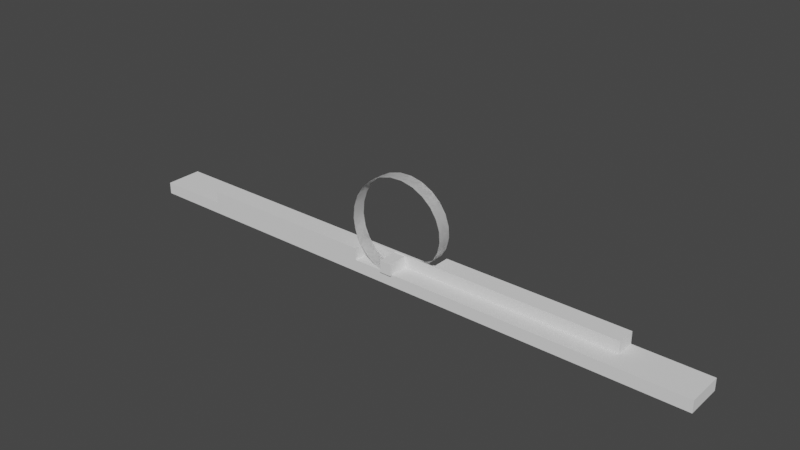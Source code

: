 # Source: p15.blend  (saved by Blender 3.0.42; exported with 4.5.12 LTS)
import bpy
from mathutils import Matrix  # noqa: F401  (used for matrix-valued properties, if any)

bpy.ops.wm.read_factory_settings(use_empty=True)
scene = bpy.context.scene
scene.name = 'Scene'

# ---- collections
col_collection = bpy.data.collections.new('Collection'); scene.collection.children.link(col_collection)

# ---- world
world_world = bpy.data.worlds.new('World'); scene.world = world_world
world_world.use_nodes = True; world_world.node_tree.nodes.clear()
_N = world_world.node_tree.nodes; _L = world_world.node_tree.links
n0 = _N.new('ShaderNodeOutputWorld'); n0.name = 'World Output'; n0.location = (300, 300)
n1 = _N.new('ShaderNodeBackground'); n1.name = 'Background'; n1.location = (10, 300)
n1.inputs[0].default_value = (0.05088, 0.05088, 0.05088, 1.0)
_L.new(n1.outputs[0], n0.inputs[0])
n0.is_active_output = True
world_world.color = (0.05088, 0.05088, 0.05088)
world_world.use_sun_shadow = False
world_world.sun_shadow_jitter_overblur = 0.0

# ---- meshes
me_cube_001 = bpy.data.meshes.new('Cube.001')
me_cube_001.from_pydata([(-1.0, -1.0, -1.0), (-1.0, -1.0, 1.0), (-1.673, -3.0, -1.0), (-1.0, 1.0, -1.0), (-1.673, -3.0, 1.0), (-1.673, -1.0, -1.0), (-1.0, 1.0, 1.0), (-1.673, -1.0, 1.0), (-1.0, -0.9587, 1.0), (-1.0, -0.9941, 1.0), (-1.0, -0.9587, -1.0), (-0.994, -0.994, 1.0), (-1.673, -1.041, 1.0), (-1.673, -1.041, -1.0), (-1.673, -1.0, -1.0), (-1.673, -1.0, 1.0), (-3.335, -0.9587, 1.0), (-3.335, -0.9587, -1.0), (-3.335, -1.0, -1.0), (-3.335, -1.0, 1.0), (-3.335, -1.0, -1.0), (-3.335, -1.0, 1.0), (-3.335, -3.0, 1.0), (-3.335, -3.0, -1.0), (0.6626, 1.0, 1.0), (0.6626, 1.0, -1.0), (0.6626, -0.9587, -1.0), (0.6626, -1.0, -1.0), (0.6626, -0.9587, 1.0), (0.6626, -1.0, 1.0), (0.6626, -1.041, 1.0), (0.6626, -1.041, -1.0)], [], [(6, 3, 10, 8), (3, 6, 24, 25), (10, 3, 25, 26), (27, 0, 10, 26), (6, 8, 28, 24), (9, 1, 11), (8, 9, 11, 1, 29, 28), (16, 8, 10, 17), (12, 13, 31, 30), (31, 13, 14, 18, 17, 10, 0, 27), (1, 9, 8, 16, 19, 15, 12, 30, 29), (14, 5, 20, 18), (21, 7, 15, 19), (15, 7, 4, 2, 5, 14, 13, 12), (23, 2, 4, 22), (5, 2, 23, 20), (4, 7, 21, 22), (17, 18, 20, 23, 22, 21, 19, 16), (27, 26, 25, 24, 28, 29, 30, 31)])
_uv = me_cube_001.uv_layers.new(name='UVMap')
_uv.uv.foreach_set('vector', [0.625, 0.25, 0.375, 0.25, 0.375, 0.005159, 0.625, 0.005159, 0.375, 0.25, 0.625, 0.25, 0.625, 0.4578, 0.375, 0.4578, 0.125, 0.7448, 0.125, 0.5, 0.3328, 0.5, 0.3328, 0.7448, 0.3328, 0.75, 0.125, 0.75, 0.125, 0.7448, 0.3328, 0.7448, 0.875, 0.5, 0.875, 0.7448, 0.6672, 0.7448, 0.6672, 0.5, 0.875, 0.7493, 0.875, 0.75, 0.8742, 0.7492, 0.875, 0.7448, 0.875, 0.7493, 0.8742, 0.7492, 0.875, 0.75, 0.6672, 0.75, 0.6672, 0.7448, 0.625, 0.268, 0.625, 0.393, 0.375, 0.393, 0.375, 0.268, 0.625, 0.893, 0.375, 0.893, 0.375, 0.768, 0.625, 0.768, 0.357, 0.75, 0.232, 0.75, 0.232, 0.625, 0.143, 0.625, 0.143, 0.5, 0.268, 0.5, 0.268, 0.625, 0.357, 0.625, 0.732, 0.625, 0.732, 0.607, 0.732, 0.5, 0.857, 0.5, 0.857, 0.625, 0.768, 0.625, 0.768, 0.75, 0.643, 0.75, 0.643, 0.625, 0.375, 0.5, 0.375, 0.5, 0.375, 0.2922, 0.375, 0.2922, 0.625, 0.2922, 0.625, 0.5, 0.625, 0.5, 0.625, 0.2922, 0.625, 0.5, 0.625, 0.5, 0.625, 0.75, 0.375, 0.75, 0.375, 0.5, 0.375, 0.5, 0.375, 0.5052, 0.625, 0.5052, 0.375, 0.9578, 0.375, 0.75, 0.625, 0.75, 0.625, 0.9578, 0.375, 0.5, 0.375, 0.75, 0.1672, 0.75, 0.1672, 0.5, 0.625, 0.75, 0.625, 0.5, 0.8328, 0.5, 0.8328, 0.75, 0.4723, 0.5998, 0.4723, 0.6009, 0.4723, 0.6009, 0.4723, 0.6516, 0.4169, 0.6516, 0.4169, 0.6009, 0.4169, 0.6009, 0.4169, 0.5998, 0.4723, 0.1491, 0.4723, 0.1502, 0.4723, 0.1999, 0.4169, 0.1999, 0.4169, 0.1502, 0.4169, 0.1491, 0.4169, 0.1481, 0.4723, 0.1481])
me_cube_001.use_remesh_fix_poles = True
me_cube_001.use_remesh_preserve_attributes = False
me_cube_001.update()
me_spiral = bpy.data.meshes.new('Spiral')
me_spiral.from_pydata([(10.0, 0.0, 0.0), (9.659, 2.588, 0.3478), (8.66, 5.0, 0.6957), (7.071, 7.071, 1.043), (5.0, 8.66, 1.391), (2.588, 9.659, 1.739), (2.833e-15, 10.0, 2.087), (-2.588, 9.659, 2.435), (-5.0, 8.66, 2.783), (-7.071, 7.071, 3.13), (-8.66, 5.0, 3.478), (-9.659, 2.588, 3.826), (-10.0, -3.216e-15, 4.174), (-9.659, -2.588, 4.522), (-8.66, -5.0, 4.87), (-7.071, -7.071, 5.217), (-5.0, -8.66, 5.565), (-2.588, -9.659, 5.913), (-1.837e-15, -10.0, 6.261), (2.588, -9.659, 6.609), (5.0, -8.66, 6.957), (7.071, -7.071, 7.304), (8.66, -5.0, 7.652), (9.659, -2.588, 8.0), (10.0, -2.021e-14, 8.348), (9.659, 2.588, 8.696), (10.0, 0.0, 5.0), (9.659, 2.588, 5.348), (8.66, 5.0, 5.696), (7.071, 7.071, 6.043), (5.0, 8.66, 6.391), (2.588, 9.659, 6.739), (2.833e-15, 10.0, 7.087), (-2.588, 9.659, 7.435), (-5.0, 8.66, 7.783), (-7.071, 7.071, 8.13), (-8.66, 5.0, 8.478), (-9.659, 2.588, 8.826), (-10.0, -3.216e-15, 9.174), (-9.659, -2.588, 9.522), (-8.66, -5.0, 9.87), (-7.071, -7.071, 10.22), (-5.0, -8.66, 10.57), (-2.588, -9.659, 10.91), (-1.837e-15, -10.0, 11.26), (2.588, -9.659, 11.61), (5.0, -8.66, 11.96), (7.071, -7.071, 12.3), (8.66, -5.0, 12.65), (9.659, -2.588, 13.0), (10.0, -2.021e-14, 13.35), (9.659, 2.588, 13.7)], [], [(0, 1, 27, 26), (1, 2, 28, 27), (2, 3, 29, 28), (3, 4, 30, 29), (4, 5, 31, 30), (5, 6, 32, 31), (6, 7, 33, 32), (7, 8, 34, 33), (8, 9, 35, 34), (9, 10, 36, 35), (10, 11, 37, 36), (11, 12, 38, 37), (12, 13, 39, 38), (13, 14, 40, 39), (14, 15, 41, 40), (15, 16, 42, 41), (16, 17, 43, 42), (17, 18, 44, 43), (18, 19, 45, 44), (19, 20, 46, 45), (20, 21, 47, 46), (21, 22, 48, 47), (22, 23, 49, 48), (23, 24, 50, 49), (24, 25, 51, 50)])
me_spiral.polygons.foreach_set('use_smooth', [True] * 25)
_uv = me_spiral.uv_layers.new(name='UVMap')
_uv.uv.foreach_set('vector', [0.0, 0.0, 0.0, 0.3478, 0.0, 0.3478, 0.0, 0.0, 0.0, 0.3478, 0.0, 0.6957, 0.0, 0.6957, 0.0, 0.3478, 0.0, 0.6957, 0.0, 1.043, 0.0, 1.043, 0.0, 0.6957, 0.0, 1.043, 0.0, 1.391, 0.0, 1.391, 0.0, 1.043, 0.0, 1.391, 0.0, 1.739, 0.0, 1.739, 0.0, 1.391, 0.0, 1.739, 0.0, 2.087, 0.0, 2.087, 0.0, 1.739, 0.0, 2.087, 0.0, 2.435, 0.0, 2.435, 0.0, 2.087, 0.0, 2.435, 0.0, 2.783, 0.0, 2.783, 0.0, 2.435, 0.0, 2.783, 0.0, 3.13, 0.0, 3.13, 0.0, 2.783, 0.0, 3.13, 0.0, 3.478, 0.0, 3.478, 0.0, 3.13, 0.0, 3.478, 0.0, 3.826, 0.0, 3.826, 0.0, 3.478, 0.0, 3.826, 0.0, 4.174, 0.0, 4.174, 0.0, 3.826, 0.0, 4.174, 0.0, 4.522, 0.0, 4.522, 0.0, 4.174, 0.0, 4.522, 0.0, 4.87, 0.0, 4.87, 0.0, 4.522, 0.0, 4.87, 0.0, 5.217, 0.0, 5.217, 0.0, 4.87, 0.0, 5.217, 0.0, 5.565, 0.0, 5.565, 0.0, 5.217, 0.0, 5.565, 0.0, 5.913, 0.0, 5.913, 0.0, 5.565, 0.0, 5.913, 0.0, 6.261, 0.0, 6.261, 0.0, 5.913, 0.0, 6.261, 0.0, 6.609, 0.0, 6.609, 0.0, 6.261, 0.0, 6.609, 0.0, 6.957, 0.0, 6.957, 0.0, 6.609, 0.0, 6.957, 0.0, 7.304, 0.0, 7.304, 0.0, 6.957, 0.0, 7.304, 0.0, 7.652, 0.0, 7.652, 0.0, 7.304, 0.0, 7.652, 0.0, 8.0, 0.0, 8.0, 0.0, 7.652, 0.0, 8.0, 0.0, 8.348, 0.0, 8.348, 0.0, 8.0, 0.0, 8.348, 0.0, 8.696, 0.0, 8.696, 0.0, 8.348])
me_spiral.use_remesh_fix_poles = True
me_spiral.use_remesh_preserve_attributes = False
me_spiral.update()
me_spiral_001 = bpy.data.meshes.new('Spiral.001')
me_spiral_001.from_pydata([(10.0, 0.0, 0.0), (9.659, 2.588, 0.3478), (8.66, 5.0, 0.6957), (7.071, 7.071, 1.043), (5.0, 8.66, 1.391), (2.588, 9.659, 1.739), (2.833e-15, 10.0, 2.087), (-2.588, 9.659, 2.435), (-5.0, 8.66, 2.783), (-7.071, 7.071, 3.13), (-8.66, 5.0, 3.478), (-9.659, 2.588, 3.826), (-10.0, -3.216e-15, 4.174), (-9.659, -2.588, 4.522), (-8.66, -5.0, 4.87), (-7.071, -7.071, 5.217), (-5.0, -8.66, 5.565), (-2.588, -9.659, 5.913), (-1.837e-15, -10.0, 6.261), (2.588, -9.659, 6.609), (5.0, -8.66, 6.957), (7.071, -7.071, 7.304), (8.66, -5.0, 7.652), (9.659, -2.588, 8.0), (10.0, -2.021e-14, 8.348), (9.659, 2.588, 8.696), (10.0, 0.0, 5.0), (9.659, 2.588, 5.348), (8.66, 5.0, 5.696), (7.071, 7.071, 6.043), (5.0, 8.66, 6.391), (2.588, 9.659, 6.739), (2.833e-15, 10.0, 7.087), (-2.588, 9.659, 7.435), (-5.0, 8.66, 7.783), (-7.071, 7.071, 8.13), (-8.66, 5.0, 8.478), (-9.659, 2.588, 8.826), (-10.0, -3.216e-15, 9.174), (-9.659, -2.588, 9.522), (-8.66, -5.0, 9.87), (-7.071, -7.071, 10.22), (-5.0, -8.66, 10.57), (-2.588, -9.659, 10.91), (-1.837e-15, -10.0, 11.26), (2.588, -9.659, 11.61), (5.0, -8.66, 11.96), (7.071, -7.071, 12.3), (8.66, -5.0, 12.65), (9.659, -2.588, 13.0), (10.0, -2.021e-14, 13.35), (9.659, 2.588, 13.7)], [], [(0, 26, 27, 1), (1, 27, 28, 2), (2, 28, 29, 3), (3, 29, 30, 4), (4, 30, 31, 5), (5, 31, 32, 6), (6, 32, 33, 7), (7, 33, 34, 8), (8, 34, 35, 9), (9, 35, 36, 10), (10, 36, 37, 11), (11, 37, 38, 12), (12, 38, 39, 13), (13, 39, 40, 14), (14, 40, 41, 15), (15, 41, 42, 16), (16, 42, 43, 17), (17, 43, 44, 18), (18, 44, 45, 19), (19, 45, 46, 20), (20, 46, 47, 21), (21, 47, 48, 22), (22, 48, 49, 23), (23, 49, 50, 24), (24, 50, 51, 25)])
me_spiral_001.polygons.foreach_set('use_smooth', [True] * 25)
_uv = me_spiral_001.uv_layers.new(name='UVMap')
_uv.uv.foreach_set('vector', [0.0, 0.0, 0.0, 0.0, 0.0, 0.3478, 0.0, 0.3478, 0.0, 0.3478, 0.0, 0.3478, 0.0, 0.6957, 0.0, 0.6957, 0.0, 0.6957, 0.0, 0.6957, 0.0, 1.043, 0.0, 1.043, 0.0, 1.043, 0.0, 1.043, 0.0, 1.391, 0.0, 1.391, 0.0, 1.391, 0.0, 1.391, 0.0, 1.739, 0.0, 1.739, 0.0, 1.739, 0.0, 1.739, 0.0, 2.087, 0.0, 2.087, 0.0, 2.087, 0.0, 2.087, 0.0, 2.435, 0.0, 2.435, 0.0, 2.435, 0.0, 2.435, 0.0, 2.783, 0.0, 2.783, 0.0, 2.783, 0.0, 2.783, 0.0, 3.13, 0.0, 3.13, 0.0, 3.13, 0.0, 3.13, 0.0, 3.478, 0.0, 3.478, 0.0, 3.478, 0.0, 3.478, 0.0, 3.826, 0.0, 3.826, 0.0, 3.826, 0.0, 3.826, 0.0, 4.174, 0.0, 4.174, 0.0, 4.174, 0.0, 4.174, 0.0, 4.522, 0.0, 4.522, 0.0, 4.522, 0.0, 4.522, 0.0, 4.87, 0.0, 4.87, 0.0, 4.87, 0.0, 4.87, 0.0, 5.217, 0.0, 5.217, 0.0, 5.217, 0.0, 5.217, 0.0, 5.565, 0.0, 5.565, 0.0, 5.565, 0.0, 5.565, 0.0, 5.913, 0.0, 5.913, 0.0, 5.913, 0.0, 5.913, 0.0, 6.261, 0.0, 6.261, 0.0, 6.261, 0.0, 6.261, 0.0, 6.609, 0.0, 6.609, 0.0, 6.609, 0.0, 6.609, 0.0, 6.957, 0.0, 6.957, 0.0, 6.957, 0.0, 6.957, 0.0, 7.304, 0.0, 7.304, 0.0, 7.304, 0.0, 7.304, 0.0, 7.652, 0.0, 7.652, 0.0, 7.652, 0.0, 7.652, 0.0, 8.0, 0.0, 8.0, 0.0, 8.0, 0.0, 8.0, 0.0, 8.348, 0.0, 8.348, 0.0, 8.348, 0.0, 8.348, 0.0, 8.696, 0.0, 8.696])
me_spiral_001.use_remesh_fix_poles = True
me_spiral_001.use_remesh_preserve_attributes = False
me_spiral_001.update()
me_cube_005 = bpy.data.meshes.new('Cube.005')
me_cube_005.from_pydata([(-1.0, -1.0, -1.0), (-1.0, -1.0, 1.0), (-1.0, 1.0, -1.0), (-1.0, 1.0, 1.0), (1.0, -1.0, -1.0), (1.0, -1.0, 1.0), (1.0, 1.0, -1.0), (1.0, 1.0, 1.0)], [], [(0, 1, 3, 2), (2, 3, 7, 6), (6, 7, 5, 4), (4, 5, 1, 0), (2, 6, 4, 0), (7, 3, 1, 5)])
_uv = me_cube_005.uv_layers.new(name='UVMap')
_uv.uv.foreach_set('vector', [0.375, 0.0, 0.625, 0.0, 0.625, 0.25, 0.375, 0.25, 0.375, 0.25, 0.625, 0.25, 0.625, 0.5, 0.375, 0.5, 0.375, 0.5, 0.625, 0.5, 0.625, 0.75, 0.375, 0.75, 0.375, 0.75, 0.625, 0.75, 0.625, 1.0, 0.375, 1.0, 0.125, 0.5, 0.375, 0.5, 0.375, 0.75, 0.125, 0.75, 0.625, 0.5, 0.875, 0.5, 0.875, 0.75, 0.625, 0.75])
me_cube_005.use_remesh_fix_poles = True
me_cube_005.use_remesh_preserve_attributes = False
me_cube_005.update()
me_cube = bpy.data.meshes.new('Cube')
me_cube.from_pydata([(-1.0, -1.0, -1.0), (-1.0, -1.0, 1.0), (-1.0, 1.0, -1.0), (-1.0, 1.0, 1.0), (1.0, -1.0, -1.0), (1.0, -1.0, 1.0), (1.0, 1.0, -1.0), (1.0, 1.0, 1.0)], [], [(0, 1, 3, 2), (2, 3, 7, 6), (6, 7, 5, 4), (4, 5, 1, 0), (2, 6, 4, 0), (7, 3, 1, 5)])
_uv = me_cube.uv_layers.new(name='UVMap')
_uv.uv.foreach_set('vector', [0.375, 0.0, 0.625, 0.0, 0.625, 0.25, 0.375, 0.25, 0.375, 0.25, 0.625, 0.25, 0.625, 0.5, 0.375, 0.5, 0.375, 0.5, 0.625, 0.5, 0.625, 0.75, 0.375, 0.75, 0.375, 0.75, 0.625, 0.75, 0.625, 1.0, 0.375, 1.0, 0.125, 0.5, 0.375, 0.5, 0.375, 0.75, 0.125, 0.75, 0.625, 0.5, 0.875, 0.5, 0.875, 0.75, 0.625, 0.75])
me_cube.use_remesh_fix_poles = True
me_cube.use_remesh_preserve_attributes = False
me_cube.update()

# ---- objects
ob_cube = bpy.data.objects.new('Cube', me_cube_001)
ob_spiral = bpy.data.objects.new('Spiral', me_spiral)
ob_spiral_001 = bpy.data.objects.new('Spiral.001', me_spiral_001)
ob_cube_002 = bpy.data.objects.new('Cube.002', me_cube_005)
ob_cube_001 = bpy.data.objects.new('Cube.001', me_cube)

# ---- transforms, parenting, visibility, modifiers, constraints
ob_cube.location = (25.15, 1.575, 2.0)
ob_cube.scale = (18.82, 1.575, 1.0)
ob_spiral.location = (0.0, 3.06, 8.332)
ob_spiral.rotation_euler = (1.571, 1.71, 0.0)
ob_spiral.scale = (0.75, 0.75, 0.4521)
ob_spiral_001.location = (0.0, 3.06, 8.332)
ob_spiral_001.rotation_euler = (1.571, 1.71, 0.0)
ob_spiral_001.scale = (0.75, 0.75, 0.4521)
ob_cube_002.location = (0.0, 0.0, 0.0)
ob_cube_002.scale = (50.0, 3.15, 1.0)
ob_cube_001.location = (-0.1053, -1.734, 1.891)
ob_cube_001.scale = (1.0, 1.771, 1.0)

# ---- collection membership
col_collection.objects.link(ob_cube)
col_collection.objects.link(ob_spiral)
col_collection.objects.link(ob_spiral_001)
col_collection.objects.link(ob_cube_002)
col_collection.objects.link(ob_cube_001)

# ---- scene / render settings (as saved in the file)
scene.frame_start = 1; scene.frame_end = 250; scene.frame_set(1)
scene.render.engine = 'BLENDER_EEVEE_NEXT'
scene.cycles.sampling_pattern = 'TABULATED_SOBOL'
scene.cycles.use_light_tree = False
scene.view_settings.view_transform = 'Filmic'
bpy.context.view_layer.update()

# ---- added for rendering (the .blend has no active camera and no usable light): camera, sun
cam_auto = bpy.data.cameras.new('AutoCamera')
cam_auto.lens = 50.0
cam_auto.sensor_width = 36.0
cam_auto.clip_end = 1652.82
ob_auto_camera = bpy.data.objects.new('AutoCamera', cam_auto)
scene.collection.objects.link(ob_auto_camera)
ob_auto_camera.location = (94.1784, -113.192, 83.2433)
ob_auto_camera.rotation_euler = (1.09748, -7.21219e-08, 0.694738)
scene.camera = ob_auto_camera
light_auto_sun = bpy.data.lights.new('AutoSun', 'SUN')
light_auto_sun.energy = 3.0
light_auto_sun.angle = 0.0523599
ob_auto_sun = bpy.data.objects.new('AutoSun', light_auto_sun)
scene.collection.objects.link(ob_auto_sun)
ob_auto_sun.rotation_euler = (0.872665, 0.174533, 0.523599)
bpy.context.view_layer.update()
